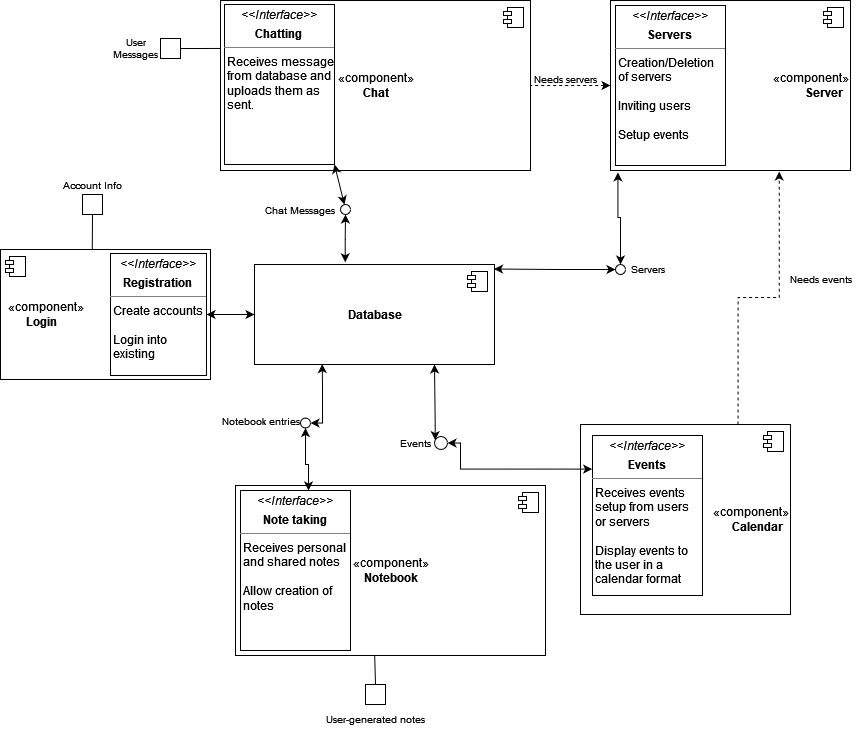

The diagram above was exported from draw.io. Its source (the exported page's mxGraphModel, read from the mxfile embedded in the PNG):
<mxGraphModel dx="2333" dy="820" grid="1" gridSize="10" guides="1" tooltips="1" connect="1" arrows="1" fold="1" page="1" pageScale="1" pageWidth="850" pageHeight="1100" math="0" shadow="0">
  <root>
    <mxCell id="0" />
    <mxCell id="1" parent="0" />
    <mxCell id="qF-i9cdDOv1bV9sikzxG-1" value="«component»&lt;br&gt;&lt;b&gt;Chat&lt;/b&gt;" style="html=1;dropTarget=0;" parent="1" vertex="1">
      <mxGeometry x="20" y="16" width="310" height="170" as="geometry" />
    </mxCell>
    <mxCell id="qF-i9cdDOv1bV9sikzxG-2" value="" style="shape=module;jettyWidth=8;jettyHeight=4;" parent="qF-i9cdDOv1bV9sikzxG-1" vertex="1">
      <mxGeometry x="1" width="20" height="20" relative="1" as="geometry">
        <mxPoint x="-27" y="7" as="offset" />
      </mxGeometry>
    </mxCell>
    <mxCell id="qF-i9cdDOv1bV9sikzxG-34" style="edgeStyle=orthogonalEdgeStyle;rounded=0;orthogonalLoop=1;jettySize=auto;html=1;exitX=0;exitY=0.25;exitDx=0;exitDy=0;entryX=0.75;entryY=1;entryDx=0;entryDy=0;fontSize=6;startArrow=classic;startFill=1;endArrow=classic;endFill=1;" parent="1" source="qF-i9cdDOv1bV9sikzxG-35" target="qF-i9cdDOv1bV9sikzxG-9" edge="1">
      <mxGeometry relative="1" as="geometry">
        <Array as="points">
          <mxPoint x="234" y="441" />
        </Array>
      </mxGeometry>
    </mxCell>
    <mxCell id="qF-i9cdDOv1bV9sikzxG-39" style="edgeStyle=orthogonalEdgeStyle;rounded=0;orthogonalLoop=1;jettySize=auto;html=1;exitX=0.75;exitY=0;exitDx=0;exitDy=0;entryX=0.703;entryY=1.006;entryDx=0;entryDy=0;entryPerimeter=0;fontSize=8;startArrow=none;startFill=0;endArrow=classic;endFill=1;dashed=1;" parent="1" source="qF-i9cdDOv1bV9sikzxG-3" target="qF-i9cdDOv1bV9sikzxG-7" edge="1">
      <mxGeometry relative="1" as="geometry" />
    </mxCell>
    <mxCell id="qF-i9cdDOv1bV9sikzxG-3" value="&lt;div align=&quot;right&quot;&gt;«component»&lt;br&gt;&lt;b&gt;Calendar&amp;nbsp;&amp;nbsp; &lt;br&gt;&lt;/b&gt;&lt;/div&gt;" style="html=1;dropTarget=0;align=right;" parent="1" vertex="1">
      <mxGeometry x="380" y="440" width="210" height="190" as="geometry" />
    </mxCell>
    <mxCell id="qF-i9cdDOv1bV9sikzxG-4" value="" style="shape=module;jettyWidth=8;jettyHeight=4;" parent="qF-i9cdDOv1bV9sikzxG-3" vertex="1">
      <mxGeometry x="1" width="20" height="20" relative="1" as="geometry">
        <mxPoint x="-27" y="7" as="offset" />
      </mxGeometry>
    </mxCell>
    <mxCell id="qF-i9cdDOv1bV9sikzxG-29" style="edgeStyle=orthogonalEdgeStyle;rounded=0;orthogonalLoop=1;jettySize=auto;html=1;exitX=1;exitY=0.5;exitDx=0;exitDy=0;entryX=0.282;entryY=0.996;entryDx=0;entryDy=0;fontSize=10;startArrow=classic;startFill=1;endArrow=classic;endFill=1;entryPerimeter=0;" parent="1" source="qF-i9cdDOv1bV9sikzxG-30" target="qF-i9cdDOv1bV9sikzxG-9" edge="1">
      <mxGeometry relative="1" as="geometry">
        <mxPoint x="134.00033209803715" y="469.975697405878" as="sourcePoint" />
        <mxPoint x="138.65" y="419.49" as="targetPoint" />
        <Array as="points">
          <mxPoint x="122" y="439" />
          <mxPoint x="122" y="400" />
          <mxPoint x="122" y="400" />
        </Array>
      </mxGeometry>
    </mxCell>
    <mxCell id="qF-i9cdDOv1bV9sikzxG-5" value="«component»&lt;br&gt;&lt;b&gt;Notebook&lt;/b&gt;" style="html=1;dropTarget=0;" parent="1" vertex="1">
      <mxGeometry x="35" y="501" width="310" height="170" as="geometry" />
    </mxCell>
    <mxCell id="qF-i9cdDOv1bV9sikzxG-6" value="" style="shape=module;jettyWidth=8;jettyHeight=4;" parent="qF-i9cdDOv1bV9sikzxG-5" vertex="1">
      <mxGeometry x="1" width="20" height="20" relative="1" as="geometry">
        <mxPoint x="-27" y="7" as="offset" />
      </mxGeometry>
    </mxCell>
    <mxCell id="qF-i9cdDOv1bV9sikzxG-23" style="edgeStyle=orthogonalEdgeStyle;rounded=0;orthogonalLoop=1;jettySize=auto;html=1;exitX=0;exitY=0.5;exitDx=0;exitDy=0;entryX=1;entryY=0.5;entryDx=0;entryDy=0;fontSize=10;startArrow=classic;startFill=1;endArrow=none;endFill=0;dashed=1;" parent="1" source="qF-i9cdDOv1bV9sikzxG-7" target="qF-i9cdDOv1bV9sikzxG-1" edge="1">
      <mxGeometry relative="1" as="geometry" />
    </mxCell>
    <mxCell id="qF-i9cdDOv1bV9sikzxG-7" value="&lt;div align=&quot;right&quot;&gt;«component»&lt;/div&gt;&lt;div align=&quot;right&quot;&gt;&lt;b&gt;Server&lt;/b&gt;&amp;nbsp;&amp;nbsp; &lt;br&gt;&lt;/div&gt;" style="html=1;dropTarget=0;align=right;" parent="1" vertex="1">
      <mxGeometry x="410" y="16" width="240" height="170" as="geometry" />
    </mxCell>
    <mxCell id="qF-i9cdDOv1bV9sikzxG-8" value="" style="shape=module;jettyWidth=8;jettyHeight=4;" parent="qF-i9cdDOv1bV9sikzxG-7" vertex="1">
      <mxGeometry x="1" width="20" height="20" relative="1" as="geometry">
        <mxPoint x="-27" y="7" as="offset" />
      </mxGeometry>
    </mxCell>
    <mxCell id="qF-i9cdDOv1bV9sikzxG-28" style="edgeStyle=orthogonalEdgeStyle;rounded=0;orthogonalLoop=1;jettySize=auto;html=1;exitX=0.378;exitY=-0.022;exitDx=0;exitDy=0;fontSize=10;startArrow=classic;startFill=1;endArrow=classic;endFill=1;exitPerimeter=0;" parent="1" source="qF-i9cdDOv1bV9sikzxG-9" target="qF-i9cdDOv1bV9sikzxG-16" edge="1">
      <mxGeometry relative="1" as="geometry" />
    </mxCell>
    <mxCell id="qF-i9cdDOv1bV9sikzxG-9" value="&lt;div&gt;&lt;b&gt;Database&lt;/b&gt;&lt;br&gt;&lt;/div&gt;" style="html=1;dropTarget=0;" parent="1" vertex="1">
      <mxGeometry x="54" y="280" width="240" height="100" as="geometry" />
    </mxCell>
    <mxCell id="qF-i9cdDOv1bV9sikzxG-10" value="" style="shape=module;jettyWidth=8;jettyHeight=4;" parent="qF-i9cdDOv1bV9sikzxG-9" vertex="1">
      <mxGeometry x="1" width="20" height="20" relative="1" as="geometry">
        <mxPoint x="-27" y="7" as="offset" />
      </mxGeometry>
    </mxCell>
    <mxCell id="qF-i9cdDOv1bV9sikzxG-14" value="" style="rounded=0;orthogonalLoop=1;jettySize=auto;html=1;endArrow=classic;endFill=1;sketch=0;sourcePerimeterSpacing=0;targetPerimeterSpacing=0;startArrow=classic;startFill=1;exitX=1;exitY=1;exitDx=0;exitDy=0;" parent="1" source="qF-i9cdDOv1bV9sikzxG-25" target="qF-i9cdDOv1bV9sikzxG-16" edge="1">
      <mxGeometry relative="1" as="geometry">
        <mxPoint x="260" y="215" as="sourcePoint" />
      </mxGeometry>
    </mxCell>
    <mxCell id="qF-i9cdDOv1bV9sikzxG-16" value="" style="ellipse;whiteSpace=wrap;html=1;align=center;aspect=fixed;resizable=0;points=[];outlineConnect=0;sketch=0;" parent="1" vertex="1">
      <mxGeometry x="140" y="220" width="10" height="10" as="geometry" />
    </mxCell>
    <mxCell id="qF-i9cdDOv1bV9sikzxG-19" value="&lt;font style=&quot;font-size: 10px;&quot;&gt;Chat Messages&lt;/font&gt;" style="text;html=1;align=center;verticalAlign=middle;resizable=0;points=[];autosize=1;strokeColor=none;fillColor=none;" parent="1" vertex="1">
      <mxGeometry x="54" y="210" width="90" height="30" as="geometry" />
    </mxCell>
    <mxCell id="qF-i9cdDOv1bV9sikzxG-25" value="&lt;p style=&quot;margin:0px;margin-top:4px;text-align:center;&quot;&gt;&lt;i&gt;&amp;lt;&amp;lt;Interface&amp;gt;&amp;gt;&lt;/i&gt;&lt;b&gt;&lt;br&gt;&lt;/b&gt;&lt;/p&gt;&lt;p style=&quot;margin:0px;margin-top:4px;text-align:center;&quot;&gt;&lt;b&gt;Chatting&lt;/b&gt;&lt;br&gt;&lt;b&gt;&lt;/b&gt;&lt;/p&gt;&lt;hr size=&quot;1&quot;&gt;&lt;div&gt;&amp;nbsp;Receives messages&lt;/div&gt;&lt;div&gt;&amp;nbsp;from database and&lt;/div&gt;&lt;div&gt;&amp;nbsp;uploads them as &lt;br&gt;&lt;/div&gt;&lt;div&gt;&amp;nbsp;sent.&lt;/div&gt;&lt;div&gt;&lt;br&gt;&lt;/div&gt;" style="verticalAlign=top;align=left;overflow=fill;fontSize=12;fontFamily=Helvetica;html=1;" parent="1" vertex="1">
      <mxGeometry x="24" y="20" width="110" height="160" as="geometry" />
    </mxCell>
    <mxCell id="qF-i9cdDOv1bV9sikzxG-31" value="" style="edgeStyle=orthogonalEdgeStyle;rounded=0;orthogonalLoop=1;jettySize=auto;html=1;entryX=0.5;entryY=1;entryDx=0;entryDy=0;fontSize=10;startArrow=classic;startFill=1;endArrow=classic;endFill=1;" parent="1" source="qF-i9cdDOv1bV9sikzxG-44" target="qF-i9cdDOv1bV9sikzxG-30" edge="1">
      <mxGeometry relative="1" as="geometry">
        <mxPoint x="98" y="510" as="sourcePoint" />
        <mxPoint x="128" y="420" as="targetPoint" />
        <Array as="points">
          <mxPoint x="108" y="480" />
          <mxPoint x="105" y="480" />
        </Array>
      </mxGeometry>
    </mxCell>
    <mxCell id="qF-i9cdDOv1bV9sikzxG-30" value="" style="ellipse;whiteSpace=wrap;html=1;aspect=fixed;fontSize=10;" parent="1" vertex="1">
      <mxGeometry x="100" y="433.5" width="10" height="10" as="geometry" />
    </mxCell>
    <mxCell id="qF-i9cdDOv1bV9sikzxG-32" value="Notebook entries" style="text;html=1;align=center;verticalAlign=middle;resizable=0;points=[];autosize=1;strokeColor=none;fillColor=none;fontSize=10;" parent="1" vertex="1">
      <mxGeometry x="10" y="422" width="100" height="30" as="geometry" />
    </mxCell>
    <mxCell id="qF-i9cdDOv1bV9sikzxG-36" value="" style="edgeStyle=orthogonalEdgeStyle;rounded=0;orthogonalLoop=1;jettySize=auto;html=1;entryX=1;entryY=0.5;entryDx=0;entryDy=0;fontSize=6;startArrow=classic;startFill=1;endArrow=classic;endFill=1;exitX=-0.003;exitY=0.21;exitDx=0;exitDy=0;exitPerimeter=0;" parent="1" source="qF-i9cdDOv1bV9sikzxG-41" target="qF-i9cdDOv1bV9sikzxG-35" edge="1">
      <mxGeometry relative="1" as="geometry">
        <mxPoint x="388.46000000000004" y="483.80000000000007" as="sourcePoint" />
        <mxPoint x="254.05875552465915" y="451.0001904099837" as="targetPoint" />
        <Array as="points">
          <mxPoint x="260" y="485" />
          <mxPoint x="260" y="459" />
        </Array>
      </mxGeometry>
    </mxCell>
    <mxCell id="qF-i9cdDOv1bV9sikzxG-35" value="" style="ellipse;whiteSpace=wrap;html=1;fontSize=6;" parent="1" vertex="1">
      <mxGeometry x="234" y="452" width="13" height="13" as="geometry" />
    </mxCell>
    <mxCell id="qF-i9cdDOv1bV9sikzxG-37" value="&lt;font style=&quot;font-size: 10px;&quot;&gt;Events&lt;/font&gt;" style="text;html=1;align=center;verticalAlign=middle;resizable=0;points=[];autosize=1;strokeColor=none;fillColor=none;fontSize=6;" parent="1" vertex="1">
      <mxGeometry x="190" y="443.5" width="50" height="30" as="geometry" />
    </mxCell>
    <mxCell id="qF-i9cdDOv1bV9sikzxG-38" value="&amp;nbsp;" style="text;whiteSpace=wrap;html=1;fontSize=8;" parent="1" vertex="1">
      <mxGeometry x="520" y="550" width="40" height="30" as="geometry" />
    </mxCell>
    <mxCell id="qF-i9cdDOv1bV9sikzxG-40" value="&lt;div style=&quot;font-size: 10px;&quot;&gt;&lt;font style=&quot;font-size: 10px;&quot;&gt;Needs events&lt;/font&gt;&lt;/div&gt;" style="text;html=1;align=center;verticalAlign=middle;resizable=0;points=[];autosize=1;strokeColor=none;fillColor=none;fontSize=8;" parent="1" vertex="1">
      <mxGeometry x="580" y="280" width="80" height="30" as="geometry" />
    </mxCell>
    <mxCell id="qF-i9cdDOv1bV9sikzxG-41" value="&lt;p style=&quot;margin:0px;margin-top:4px;text-align:center;&quot;&gt;&lt;i&gt;&amp;lt;&amp;lt;Interface&amp;gt;&amp;gt;&lt;/i&gt;&lt;b&gt;&lt;br&gt;&lt;/b&gt;&lt;/p&gt;&lt;p style=&quot;margin:0px;margin-top:4px;text-align:center;&quot;&gt;&lt;b&gt;Events&lt;/b&gt;&lt;br&gt;&lt;b&gt;&lt;/b&gt;&lt;/p&gt;&lt;hr size=&quot;1&quot;&gt;&lt;div&gt;&amp;nbsp;Receives events&lt;/div&gt;&lt;div&gt;&amp;nbsp;setup from users&lt;/div&gt;&lt;div&gt;&amp;nbsp;or servers&lt;/div&gt;&lt;div&gt;&lt;br&gt;&lt;/div&gt;&lt;div&gt;&amp;nbsp;Display events to&lt;/div&gt;&lt;div&gt;&amp;nbsp;the user in a &lt;br&gt;&lt;/div&gt;&lt;div&gt;&amp;nbsp;calendar format&lt;br&gt;&lt;/div&gt;&lt;div&gt;&lt;br&gt;&lt;/div&gt;" style="verticalAlign=top;align=left;overflow=fill;fontSize=12;fontFamily=Helvetica;html=1;" parent="1" vertex="1">
      <mxGeometry x="392" y="451" width="110" height="160" as="geometry" />
    </mxCell>
    <mxCell id="qF-i9cdDOv1bV9sikzxG-42" value="Needs servers" style="text;html=1;align=center;verticalAlign=middle;resizable=0;points=[];autosize=1;strokeColor=none;fillColor=none;fontSize=10;" parent="1" vertex="1">
      <mxGeometry x="320" y="80" width="90" height="30" as="geometry" />
    </mxCell>
    <mxCell id="qF-i9cdDOv1bV9sikzxG-43" value="&lt;p style=&quot;margin:0px;margin-top:4px;text-align:center;&quot;&gt;&lt;i&gt;&amp;lt;&amp;lt;Interface&amp;gt;&amp;gt;&lt;/i&gt;&lt;b&gt;&lt;br&gt;&lt;/b&gt;&lt;/p&gt;&lt;p style=&quot;margin:0px;margin-top:4px;text-align:center;&quot;&gt;&lt;b&gt;Servers&lt;/b&gt;&lt;br&gt;&lt;b&gt;&lt;/b&gt;&lt;/p&gt;&lt;hr size=&quot;1&quot;&gt;&lt;div&gt;&amp;nbsp;Creation/Deletion&lt;/div&gt;&lt;div&gt;&amp;nbsp;of servers&lt;/div&gt;&lt;div&gt;&lt;br&gt;&lt;/div&gt;&lt;div&gt;&amp;nbsp;Inviting users&lt;br&gt;&lt;/div&gt;&lt;div&gt;&lt;br&gt;&lt;/div&gt;&lt;div&gt;&amp;nbsp;Setup events&lt;br&gt;&lt;/div&gt;" style="verticalAlign=top;align=left;overflow=fill;fontSize=12;fontFamily=Helvetica;html=1;" parent="1" vertex="1">
      <mxGeometry x="415" y="21" width="110" height="160" as="geometry" />
    </mxCell>
    <mxCell id="qF-i9cdDOv1bV9sikzxG-44" value="&lt;p style=&quot;margin:0px;margin-top:4px;text-align:center;&quot;&gt;&lt;i&gt;&amp;lt;&amp;lt;Interface&amp;gt;&amp;gt;&lt;/i&gt;&lt;b&gt;&lt;br&gt;&lt;/b&gt;&lt;/p&gt;&lt;p style=&quot;margin:0px;margin-top:4px;text-align:center;&quot;&gt;&lt;b&gt;Note taking&lt;/b&gt;&lt;br&gt;&lt;b&gt;&lt;/b&gt;&lt;/p&gt;&lt;hr size=&quot;1&quot;&gt;&lt;div&gt;&amp;nbsp;Receives personal&lt;/div&gt;&lt;div&gt;&amp;nbsp;and shared notes&lt;br&gt;&lt;/div&gt;&lt;div&gt;&lt;br&gt;&lt;/div&gt;&lt;div&gt;&amp;nbsp;Allow creation of&lt;/div&gt;&lt;div&gt;&amp;nbsp;notes&lt;br&gt;&lt;/div&gt;&lt;div&gt;&lt;br&gt;&lt;/div&gt;" style="verticalAlign=top;align=left;overflow=fill;fontSize=12;fontFamily=Helvetica;html=1;" parent="1" vertex="1">
      <mxGeometry x="40" y="506" width="110" height="160" as="geometry" />
    </mxCell>
    <mxCell id="qF-i9cdDOv1bV9sikzxG-49" style="edgeStyle=orthogonalEdgeStyle;rounded=0;orthogonalLoop=1;jettySize=auto;html=1;exitX=0.5;exitY=0;exitDx=0;exitDy=0;fontSize=10;startArrow=classic;startFill=1;endArrow=classic;endFill=1;entryX=0.031;entryY=1.011;entryDx=0;entryDy=0;entryPerimeter=0;" parent="1" source="qF-i9cdDOv1bV9sikzxG-47" target="qF-i9cdDOv1bV9sikzxG-7" edge="1">
      <mxGeometry relative="1" as="geometry">
        <mxPoint x="420.08333333333337" y="190" as="targetPoint" />
      </mxGeometry>
    </mxCell>
    <mxCell id="qF-i9cdDOv1bV9sikzxG-51" style="edgeStyle=orthogonalEdgeStyle;rounded=0;orthogonalLoop=1;jettySize=auto;html=1;exitX=0;exitY=0.5;exitDx=0;exitDy=0;entryX=0.998;entryY=0.045;entryDx=0;entryDy=0;entryPerimeter=0;fontSize=10;startArrow=classic;startFill=1;endArrow=classic;endFill=1;" parent="1" source="qF-i9cdDOv1bV9sikzxG-47" target="qF-i9cdDOv1bV9sikzxG-9" edge="1">
      <mxGeometry relative="1" as="geometry" />
    </mxCell>
    <mxCell id="qF-i9cdDOv1bV9sikzxG-47" value="" style="ellipse;whiteSpace=wrap;html=1;fontSize=10;" parent="1" vertex="1">
      <mxGeometry x="415" y="280" width="10" height="10" as="geometry" />
    </mxCell>
    <mxCell id="qF-i9cdDOv1bV9sikzxG-50" value="&lt;font style=&quot;font-size: 10px;&quot;&gt;Servers&lt;/font&gt;" style="text;html=1;align=center;verticalAlign=middle;resizable=0;points=[];autosize=1;strokeColor=none;fillColor=none;fontSize=10;" parent="1" vertex="1">
      <mxGeometry x="417" y="270" width="60" height="30" as="geometry" />
    </mxCell>
    <mxCell id="qF-i9cdDOv1bV9sikzxG-53" value="&lt;div align=&quot;left&quot;&gt;&amp;nbsp; «component»&lt;/div&gt;&lt;div align=&quot;left&quot;&gt;&lt;b&gt;&amp;nbsp;&amp;nbsp;&amp;nbsp;&amp;nbsp;&amp;nbsp;&amp;nbsp;&amp;nbsp; Login&lt;/b&gt;&lt;br&gt;&lt;/div&gt;" style="html=1;dropTarget=0;align=left;" parent="1" vertex="1">
      <mxGeometry x="-200" y="265" width="210" height="130" as="geometry" />
    </mxCell>
    <mxCell id="qF-i9cdDOv1bV9sikzxG-54" value="" style="shape=module;jettyWidth=8;jettyHeight=4;" parent="qF-i9cdDOv1bV9sikzxG-53" vertex="1">
      <mxGeometry x="1" width="20" height="20" relative="1" as="geometry">
        <mxPoint x="-205" y="7" as="offset" />
      </mxGeometry>
    </mxCell>
    <mxCell id="qF-i9cdDOv1bV9sikzxG-57" style="edgeStyle=orthogonalEdgeStyle;rounded=0;orthogonalLoop=1;jettySize=auto;html=1;exitX=1;exitY=0.5;exitDx=0;exitDy=0;entryX=0;entryY=0.5;entryDx=0;entryDy=0;fontSize=10;startArrow=classic;startFill=1;endArrow=classic;endFill=1;" parent="1" source="qF-i9cdDOv1bV9sikzxG-55" target="qF-i9cdDOv1bV9sikzxG-9" edge="1">
      <mxGeometry relative="1" as="geometry" />
    </mxCell>
    <mxCell id="qF-i9cdDOv1bV9sikzxG-55" value="&lt;p style=&quot;margin:0px;margin-top:4px;text-align:center;&quot;&gt;&lt;i&gt;&amp;lt;&amp;lt;Interface&amp;gt;&amp;gt;&lt;/i&gt;&lt;b&gt;&lt;br&gt;&lt;/b&gt;&lt;/p&gt;&lt;p style=&quot;margin:0px;margin-top:4px;text-align:center;&quot;&gt;&lt;b&gt;Registration&lt;/b&gt;&lt;br&gt;&lt;/p&gt;&lt;hr size=&quot;1&quot;&gt;&lt;div&gt;&amp;nbsp;Create accounts&lt;/div&gt;&lt;div&gt;&lt;br&gt;&lt;/div&gt;&lt;div&gt;&amp;nbsp;Login into&lt;/div&gt;&lt;div&gt;&amp;nbsp;existing&lt;br&gt;&lt;/div&gt;" style="verticalAlign=top;align=left;overflow=fill;fontSize=12;fontFamily=Helvetica;html=1;" parent="1" vertex="1">
      <mxGeometry x="-90" y="269" width="96" height="122" as="geometry" />
    </mxCell>
    <mxCell id="qF-i9cdDOv1bV9sikzxG-62" style="edgeStyle=orthogonalEdgeStyle;rounded=0;orthogonalLoop=1;jettySize=auto;html=1;exitX=1;exitY=0.5;exitDx=0;exitDy=0;entryX=0;entryY=0.282;entryDx=0;entryDy=0;entryPerimeter=0;fontSize=10;startArrow=none;startFill=0;endArrow=none;endFill=0;" parent="1" source="qF-i9cdDOv1bV9sikzxG-61" target="qF-i9cdDOv1bV9sikzxG-1" edge="1">
      <mxGeometry relative="1" as="geometry" />
    </mxCell>
    <mxCell id="qF-i9cdDOv1bV9sikzxG-61" value="" style="rounded=0;whiteSpace=wrap;html=1;fontSize=10;" parent="1" vertex="1">
      <mxGeometry x="-40" y="54" width="20" height="20" as="geometry" />
    </mxCell>
    <mxCell id="qF-i9cdDOv1bV9sikzxG-63" value="&lt;div&gt;User&lt;/div&gt;&lt;div&gt;Messages&lt;br&gt;&lt;/div&gt;" style="text;html=1;align=center;verticalAlign=middle;resizable=0;points=[];autosize=1;strokeColor=none;fillColor=none;fontSize=10;" parent="1" vertex="1">
      <mxGeometry x="-100" y="44" width="70" height="40" as="geometry" />
    </mxCell>
    <mxCell id="qF-i9cdDOv1bV9sikzxG-65" style="edgeStyle=orthogonalEdgeStyle;rounded=0;orthogonalLoop=1;jettySize=auto;html=1;exitX=0.5;exitY=1;exitDx=0;exitDy=0;entryX=0.437;entryY=0.006;entryDx=0;entryDy=0;entryPerimeter=0;fontSize=10;startArrow=none;startFill=0;endArrow=none;endFill=0;" parent="1" source="qF-i9cdDOv1bV9sikzxG-64" target="qF-i9cdDOv1bV9sikzxG-53" edge="1">
      <mxGeometry relative="1" as="geometry" />
    </mxCell>
    <mxCell id="qF-i9cdDOv1bV9sikzxG-64" value="" style="rounded=0;whiteSpace=wrap;html=1;fontSize=10;" parent="1" vertex="1">
      <mxGeometry x="-118" y="210" width="20" height="20" as="geometry" />
    </mxCell>
    <mxCell id="qF-i9cdDOv1bV9sikzxG-66" value="Account Info" style="text;html=1;align=center;verticalAlign=middle;resizable=0;points=[];autosize=1;strokeColor=none;fillColor=none;fontSize=10;" parent="1" vertex="1">
      <mxGeometry x="-148" y="186" width="80" height="30" as="geometry" />
    </mxCell>
    <mxCell id="qF-i9cdDOv1bV9sikzxG-69" style="edgeStyle=orthogonalEdgeStyle;rounded=0;orthogonalLoop=1;jettySize=auto;html=1;exitX=0.5;exitY=0;exitDx=0;exitDy=0;entryX=0.449;entryY=1.002;entryDx=0;entryDy=0;entryPerimeter=0;fontSize=10;startArrow=none;startFill=0;endArrow=none;endFill=0;" parent="1" source="qF-i9cdDOv1bV9sikzxG-67" target="qF-i9cdDOv1bV9sikzxG-5" edge="1">
      <mxGeometry relative="1" as="geometry" />
    </mxCell>
    <mxCell id="qF-i9cdDOv1bV9sikzxG-67" value="" style="rounded=0;whiteSpace=wrap;html=1;fontSize=10;" parent="1" vertex="1">
      <mxGeometry x="165" y="700" width="20" height="20" as="geometry" />
    </mxCell>
    <mxCell id="qF-i9cdDOv1bV9sikzxG-70" value="User-generated notes" style="text;html=1;align=center;verticalAlign=middle;resizable=0;points=[];autosize=1;strokeColor=none;fillColor=none;fontSize=10;" parent="1" vertex="1">
      <mxGeometry x="115" y="720" width="120" height="30" as="geometry" />
    </mxCell>
  </root>
</mxGraphModel>